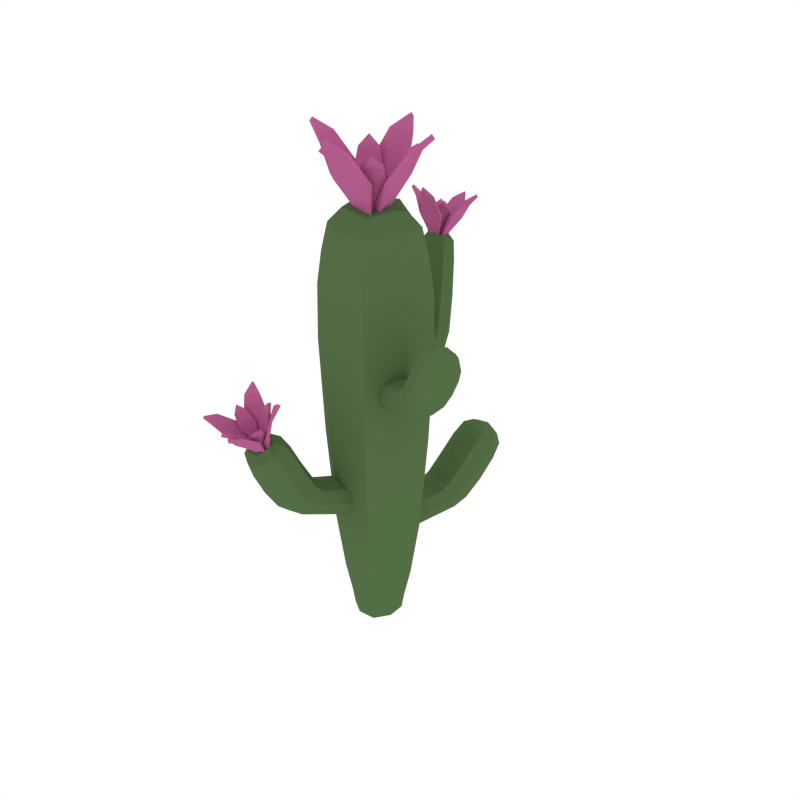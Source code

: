 # Source: CactusFlowers_2.blend  (saved by Blender 2.79.0; exported with 4.5.12 LTS)
import bpy
from mathutils import Matrix  # noqa: F401  (used for matrix-valued properties, if any)

bpy.ops.wm.read_factory_settings(use_empty=True)
scene = bpy.context.scene
scene.name = 'Scene'

# ---- collections
col_collection_1 = bpy.data.collections.new('Collection 1'); scene.collection.children.link(col_collection_1)

# ---- materials (node trees are filled in below, after node groups)
mat_green = bpy.data.materials.new('Green')
mat_green.alpha_threshold = 0.0
mat_green.diffuse_color = (0.08744, 0.1523, 0.05986, 1.0)
mat_green.roughness = 0.5
mat_pink = bpy.data.materials.new('Pink')
mat_pink.alpha_threshold = 0.0
mat_pink.diffuse_color = (0.4672, 0.1131, 0.277, 1.0)
mat_pink.roughness = 0.5

# ---- material node trees

# ---- world
world_world = bpy.data.worlds.new('World'); scene.world = world_world
world_world.color = (1.0, 1.0, 1.0)
world_world.use_sun_shadow = False
world_world.sun_shadow_jitter_overblur = 0.0
world_world.cycles.sampling_method = 'NONE'
world_world.cycles.sample_map_resolution = 256

# ---- meshes
me_cube_015 = bpy.data.meshes.new('Cube.015')
me_cube_015.from_pydata([(-0.1181, 0.03403, 0.1875), (0.03403, 0.1181, 0.1875), (0.1181, -0.03403, 0.1875), (-0.03403, -0.1181, 0.1875), (0.0, 0.0, -0.01073), (0.05394, 0.1872, 1.367), (0.1485, -0.04277, 1.594), (0.1872, -0.05394, 1.367), (-0.1872, 0.05394, 1.367), (-0.05394, -0.1872, 1.367), (0.0, 0.0, 1.687), (-0.1485, 0.04277, 1.594), (-0.04277, -0.1485, 1.594), (0.04277, 0.1485, 1.594), (-0.02471, -0.08579, 0.01151), (0.08579, -0.02471, 0.01151), (0.02471, 0.08579, 0.01151), (-0.08579, 0.02471, 0.01151), (0.4287, -0.1765, 1.124), (0.4078, -0.2379, 1.274), (0.3438, -0.2231, 1.161), (0.3946, -0.08585, 1.161), (0.3098, -0.1324, 1.197), (0.4486, -0.1839, 1.307), (0.4529, -0.1163, 1.274), (0.3777, -0.1576, 1.306), (0.483, -0.1966, 1.241), (0.2403, -0.1067, 1.111), (0.3162, -0.06021, 1.072), (0.2676, -0.1914, 1.072), (0.3435, -0.1449, 1.033), (0.2053, -0.09373, 0.987), (0.1503, -0.1453, 1.04), (0.1972, -0.01878, 1.04), (0.1422, -0.07037, 1.093), (-0.1431, -0.441, 0.6869), (-0.2125, -0.4124, 0.8589), (-0.2032, -0.3453, 0.7245), (-0.04133, -0.3919, 0.7245), (-0.1014, -0.2962, 0.762), (-0.1464, -0.4522, 0.899), (-0.06913, -0.4537, 0.8589), (-0.1223, -0.3688, 0.8922), (-0.1593, -0.4972, 0.8256), (-0.07949, -0.2201, 0.6583), (-0.02036, -0.3057, 0.6169), (-0.1751, -0.2612, 0.6169), (-0.116, -0.3468, 0.5755), (-0.07002, -0.1872, 0.5129), (-0.1329, -0.125, 0.5717), (0.01633, -0.168, 0.5717), (-0.04658, -0.1059, 0.6305), (0.1167, 0.4611, 0.4534), (0.2015, 0.4713, 0.6317), (0.1831, 0.3711, 0.5103), (0.01269, 0.4202, 0.5103), (0.07906, 0.3302, 0.5671), (0.1343, 0.5221, 0.6679), (0.05047, 0.5148, 0.6317), (0.1093, 0.4351, 0.682), (0.1427, 0.551, 0.5813), (0.04963, 0.2281, 0.4801), (-0.01593, 0.3068, 0.4217), (0.147, 0.2598, 0.4217), (0.08144, 0.3385, 0.3632), (0.03013, 0.1604, 0.3395), (0.1007, 0.1099, 0.41), (-0.05648, 0.1551, 0.41), (0.01404, 0.1046, 0.4806), (-0.05065, -0.1758, 0.7869), (-0.1758, 0.05065, 0.7869), (0.1758, -0.05065, 0.7869), (0.05065, 0.1758, 0.7869), (-0.0678, 0.4721, 1.183), (-0.02555, 0.4735, 1.399), (0.01138, 0.4215, 1.206), (-0.1243, 0.3977, 1.208), (-0.04514, 0.3471, 1.232), (-0.08595, 0.4691, 1.437), (-0.1449, 0.4478, 1.403), (-0.0723, 0.4026, 1.415), (-0.09818, 0.5186, 1.387), (-0.0171, 0.2814, 1.078), (-0.08924, 0.3241, 1.041), (0.04147, 0.3414, 1.041), (-0.03067, 0.3841, 1.004), (-0.0125, 0.2465, 0.9608), (0.05468, 0.2234, 1.011), (-0.07138, 0.2068, 1.011), (-0.004201, 0.1837, 1.061), (-0.06434, 0.01854, -0.005168), (-0.1141, -0.06308, 0.1875), (-0.1487, 0.04285, 0.4142), (-0.04581, 0.08288, 0.01151), (0.01854, 0.06434, -0.005168), (0.04285, 0.1487, 0.4142), (0.08288, 0.04581, 0.01151), (0.06434, -0.01854, -0.005168), (0.1487, -0.04285, 0.4142), (0.04581, -0.08288, 0.01151), (-0.01854, -0.06434, -0.005168), (-0.04285, -0.1487, 0.4142), (-0.1706, 0.04914, 1.491), (0.04914, 0.1706, 1.491), (0.1706, -0.04914, 1.491), (-0.04914, -0.1706, 1.491), (-0.09997, 0.1809, 1.367), (0.1699, 0.09388, 0.7869), (0.09388, -0.1699, 0.7869), (-0.1809, -0.09997, 1.367), (-0.09894, 0.0285, 1.664), (0.0285, 0.09894, 1.664), (0.09894, -0.0285, 1.664), (-0.0285, -0.09894, 1.664), (0.1434, 0.07927, 1.594), (0.07927, -0.1434, 1.594), (-0.1434, -0.07927, 1.594), (-0.07927, 0.1434, 1.594), (-0.08288, -0.04581, 0.01151), (-0.06308, 0.1141, 0.1875), (0.1141, 0.06308, 0.1875), (0.06308, -0.1141, 0.1875), (-0.02704, -0.09388, 0.06662), (0.09388, -0.02704, 0.06662), (0.02704, 0.09388, 0.06662), (-0.09388, 0.02704, 0.06662), (0.113, 0.01055, 1.018), (0.1075, -0.05749, 0.9547), (0.06732, -0.1127, 1.018), (0.07282, -0.04464, 1.081), (0.4311, -0.1002, 1.229), (0.4647, -0.1899, 1.192), (0.3808, -0.2359, 1.229), (0.3472, -0.1463, 1.265), (0.4329, -0.1195, 1.133), (0.1798, -0.1383, 1.0), (0.1325, -0.1207, 1.08), (0.3437, -0.08648, 1.188), (0.459, -0.1417, 1.299), (0.4791, -0.1952, 1.277), (0.429, -0.2227, 1.299), (0.4089, -0.1692, 1.321), (0.4529, -0.2374, 1.249), (0.3739, -0.2081, 1.298), (0.4077, -0.1169, 1.298), (0.4867, -0.1462, 1.249), (0.3488, -0.09094, 1.042), (0.3947, -0.2225, 1.133), (0.3056, -0.1894, 1.188), (0.2714, -0.06227, 1.101), (0.272, -0.1184, 1.135), (0.3532, -0.07266, 1.099), (0.3037, -0.2061, 1.099), (0.3849, -0.1603, 1.062), (0.3123, -0.1894, 1.042), (0.235, -0.1607, 1.101), (0.215, -0.04336, 1.0), (0.1677, -0.02583, 1.08), (0.2888, -0.1247, 1.015), (0.2211, -0.1732, 1.059), (0.2691, -0.0438, 1.059), (0.2015, -0.09231, 1.104), (0.04231, -0.07051, 0.5397), (-0.03746, -0.07419, 0.4685), (-0.103, -0.02864, 0.5397), (-0.02327, -0.02496, 0.6108), (-0.05341, -0.4304, 0.8052), (-0.1541, -0.4789, 0.7681), (-0.2134, -0.3843, 0.8052), (-0.1128, -0.3357, 0.8424), (-0.07722, -0.4404, 0.6963), (-0.1231, -0.1609, 0.5276), (-0.1055, -0.0999, 0.6158), (-0.04592, -0.3318, 0.7526), (-0.0972, -0.4612, 0.889), (-0.1573, -0.4902, 0.8668), (-0.1928, -0.4337, 0.889), (-0.1327, -0.4047, 0.9112), (-0.2085, -0.4657, 0.8339), (-0.1807, -0.3694, 0.8839), (-0.07319, -0.4004, 0.8839), (-0.1009, -0.4966, 0.8339), (-0.0534, -0.3477, 0.5859), (-0.1986, -0.4054, 0.6963), (-0.1673, -0.2968, 0.7526), (-0.02602, -0.2527, 0.648), (-0.08977, -0.2558, 0.6883), (-0.03096, -0.3474, 0.6504), (-0.1883, -0.3021, 0.6504), (-0.1295, -0.3937, 0.6125), (-0.1695, -0.3142, 0.5859), (-0.1421, -0.2192, 0.648), (-0.01112, -0.1932, 0.5276), (0.006462, -0.1321, 0.6158), (-0.09779, -0.2836, 0.5507), (-0.1584, -0.2073, 0.599), (-0.005834, -0.2512, 0.599), (-0.06646, -0.1749, 0.6473), (-0.0852, 0.04774, 0.4017), (-0.00621, 0.03427, 0.3226), (0.06783, 0.003649, 0.4017), (-0.01115, 0.01711, 0.4809), (0.03053, 0.4784, 0.5832), (0.1334, 0.5188, 0.527), (0.199, 0.4299, 0.5832), (0.09613, 0.3895, 0.6394), (0.04813, 0.4631, 0.4676), (0.08704, 0.1365, 0.3571), (0.07498, 0.09458, 0.4629), (0.01986, 0.365, 0.5529), (0.08194, 0.5294, 0.6589), (0.1434, 0.5535, 0.6253), (0.1825, 0.5004, 0.6589), (0.1211, 0.4762, 0.6924), (0.1951, 0.5202, 0.5939), (0.1701, 0.4333, 0.6694), (0.05682, 0.4659, 0.6694), (0.08187, 0.5528, 0.5939), (0.01637, 0.3423, 0.3779), (0.1759, 0.4263, 0.4676), (0.1477, 0.3282, 0.5529), (-0.007497, 0.2595, 0.4655), (0.06218, 0.2717, 0.5018), (-0.002858, 0.3573, 0.4455), (0.1628, 0.3095, 0.4455), (0.09776, 0.3952, 0.3893), (0.1386, 0.3071, 0.3779), (0.1147, 0.2243, 0.4655), (-0.03081, 0.1704, 0.3571), (-0.04287, 0.1285, 0.4629), (0.06112, 0.268, 0.3538), (0.1286, 0.2005, 0.4171), (-0.03199, 0.2467, 0.4171), (0.03554, 0.1792, 0.4803), (-0.09388, 0.1699, 0.7869), (0.1809, 0.09997, 1.367), (0.09997, -0.1809, 1.367), (-0.1699, -0.09388, 0.7869), (-0.05512, -0.1913, 1.155), (-0.1913, 0.05512, 1.155), (0.1913, -0.05512, 1.155), (0.05512, 0.1913, 1.155), (-0.05873, 0.1237, 0.9898), (0.0003718, 0.1491, 0.9304), (0.06404, 0.1399, 0.9898), (0.004933, 0.1145, 1.049), (-0.1444, 0.4299, 1.336), (-0.09131, 0.5076, 1.317), (-0.01097, 0.4573, 1.333), (-0.06407, 0.3796, 1.353), (-0.1159, 0.4475, 1.19), (0.03581, 0.2449, 0.9734), (0.04203, 0.1978, 1.049), (-0.09887, 0.3538, 1.227), (-0.1256, 0.4584, 1.429), (-0.0944, 0.5057, 1.418), (-0.046, 0.4756, 1.426), (-0.07715, 0.4283, 1.437), (-0.05018, 0.5138, 1.389), (-0.03077, 0.4267, 1.41), (-0.1203, 0.4075, 1.413), (-0.1397, 0.4945, 1.392), (-0.07799, 0.3648, 1.013), (-0.01408, 0.4653, 1.188), (0.002915, 0.3716, 1.225), (-0.06781, 0.2877, 1.069), (-0.02599, 0.3121, 1.119), (-0.1006, 0.3597, 1.087), (0.03202, 0.3786, 1.087), (-0.04261, 0.4262, 1.055), (0.02004, 0.3778, 1.013), (0.03022, 0.3007, 1.069), (-0.05873, 0.2324, 0.9734), (-0.05251, 0.1853, 1.049), (-0.02348, 0.3297, 0.9868), (0.0467, 0.2947, 1.029), (-0.08217, 0.2777, 1.029), (-0.01199, 0.2427, 1.071), (-0.06139, -0.03393, -0.0008446), (-0.1437, -0.07941, 0.4142), (-0.03393, 0.06139, -0.0008446), (-0.07941, 0.1437, 0.4142), (0.03393, -0.06139, -0.0008446), (0.07941, -0.1437, 0.4142), (0.06139, 0.03393, -0.0008446), (0.1437, 0.07941, 0.4142), (-0.1648, -0.09108, 1.491), (-0.09108, 0.1648, 1.491), (0.1648, 0.09108, 1.491), (0.09108, -0.1648, 1.491), (-0.09914, -0.05479, 1.646), (-0.05479, 0.09914, 1.646), (0.09914, 0.05479, 1.646), (0.05479, -0.09914, 1.646), (-0.09069, -0.05012, 0.06662), (-0.05012, 0.09069, 0.06662), (0.09069, 0.05012, 0.06662), (0.05012, -0.09069, 0.06662), (0.09428, -3.181e-05, 1.065), (0.1203, -0.009667, 0.9704), (0.06003, -0.09246, 1.065), (0.08603, -0.1021, 0.9704), (0.3807, -0.1009, 1.256), (0.4689, -0.1335, 1.201), (0.4312, -0.2353, 1.201), (0.343, -0.2026, 1.256), (0.4248, -0.1392, 1.309), (0.4794, -0.1595, 1.276), (0.4561, -0.2225, 1.276), (0.4015, -0.2023, 1.309), (0.3893, -0.105, 1.071), (0.3523, -0.2051, 1.071), (0.2676, -0.1737, 1.126), (0.3046, -0.07364, 1.126), (0.2599, -0.1691, 1.026), (0.1944, -0.1449, 1.093), (0.2958, -0.0721, 1.026), (0.2304, -0.04784, 1.093), (0.02946, -0.04681, 0.593), (0.01882, -0.08374, 0.4863), (-0.07956, -0.01541, 0.593), (-0.09019, -0.05233, 0.4863), (-0.05795, -0.3709, 0.8331), (-0.08889, -0.4783, 0.7774), (-0.2089, -0.4437, 0.7774), (-0.178, -0.3363, 0.8331), (-0.09715, -0.4211, 0.8985), (-0.1163, -0.4877, 0.8639), (-0.1907, -0.4663, 0.8639), (-0.1715, -0.3997, 0.8985), (-0.06552, -0.3934, 0.622), (-0.1835, -0.3594, 0.622), (-0.1537, -0.256, 0.6788), (-0.03573, -0.29, 0.6788), (-0.1511, -0.2535, 0.5628), (-0.1276, -0.172, 0.6352), (-0.03666, -0.2865, 0.5628), (-0.01316, -0.2049, 0.6352), (-0.06792, 0.03579, 0.4611), (-0.06421, 0.04866, 0.3424), (0.04685, 0.002724, 0.4611), (0.05056, 0.0156, 0.3424), (0.03761, 0.4239, 0.6254), (0.06556, 0.5209, 0.5411), (0.1919, 0.4845, 0.5411), (0.164, 0.3875, 0.6254), (0.08283, 0.4904, 0.6779), (0.1001, 0.5505, 0.6257), (0.1784, 0.528, 0.6257), (0.1611, 0.4679, 0.6779), (0.03119, 0.3976, 0.4033), (0.1554, 0.3618, 0.4033), (0.1287, 0.2692, 0.4877), (0.004505, 0.305, 0.4877), (0.1182, 0.2395, 0.3696), (0.09897, 0.1729, 0.4645), (-0.002313, 0.2743, 0.3696), (-0.0215, 0.2076, 0.4645), (-0.1022, 0.1848, 1.155), (0.1848, 0.1022, 1.155), (0.1022, -0.1848, 1.155), (-0.1848, -0.1022, 1.155), (-0.04167, 0.1128, 1.034), (-0.0451, 0.1387, 0.9452), (0.0504, 0.1249, 1.034), (0.04698, 0.1508, 0.9452), (-0.1175, 0.3854, 1.349), (-0.1379, 0.4813, 1.323), (-0.03786, 0.5018, 1.32), (-0.01743, 0.4059, 1.347), (-0.1099, 0.4286, 1.429), (-0.1233, 0.4888, 1.414), (-0.0614, 0.5021, 1.412), (-0.04799, 0.4419, 1.427), (-0.09027, 0.4048, 1.063), (0.00921, 0.4191, 1.063), (0.02167, 0.3334, 1.111), (-0.07781, 0.3192, 1.111), (0.02629, 0.3252, 0.9974), (0.0349, 0.26, 1.061), (-0.07037, 0.3124, 0.9974), (-0.06175, 0.2472, 1.061), (-0.1044, -0.4352, 1.016), (-0.1462, -0.4241, 1.018), (-0.1001, -0.4476, 0.9627), (-0.1607, -0.4306, 0.9635), (-0.1212, -0.4188, 1.044), (-0.1031, -0.4284, 1.005), (-0.1449, -0.4173, 1.007), (-0.0967, -0.4355, 0.9644), (-0.1572, -0.4184, 0.9651), (-0.1147, -0.4353, 0.9168), (-0.1433, -0.4261, 0.9184), (-0.1184, -0.4074, 1.038), (-0.1429, -0.4239, 0.9133), (-0.1143, -0.4331, 0.9118), (-0.2287, -0.4798, 0.9861), (-0.2075, -0.4461, 1.003), (-0.2025, -0.4844, 0.9381), (-0.1716, -0.4345, 0.9609), (-0.1521, -0.4417, 0.9175), (-0.2383, -0.4608, 1.015), (-0.2294, -0.4737, 0.975), (-0.2082, -0.44, 0.9921), (-0.2128, -0.4772, 0.9364), (-0.182, -0.4273, 0.9591), (-0.1814, -0.4592, 0.9008), (-0.1679, -0.4349, 0.9125), (-0.245, -0.4529, 1.008), (-0.1675, -0.4327, 0.9074), (-0.1809, -0.457, 0.8957), (-0.1508, -0.435, 0.9021), (-0.07402, -0.502, 0.9896), (-0.09529, -0.5363, 0.9736), (-0.09336, -0.4624, 0.9569), (-0.1241, -0.5113, 0.9316), (-0.1265, -0.4511, 0.9156), (-0.06758, -0.5369, 0.9968), (-0.07142, -0.4981, 0.9778), (-0.09268, -0.5324, 0.9618), (-0.08248, -0.4668, 0.952), (-0.1131, -0.5156, 0.9267), (-0.1074, -0.4513, 0.9105), (-0.1209, -0.4756, 0.8988), (-0.05942, -0.5374, 0.9871), (-0.1204, -0.4734, 0.8937), (-0.107, -0.4491, 0.9054), (-0.1252, -0.4444, 0.9002), (-0.1983, -0.5467, 0.9597), (-0.1566, -0.5583, 0.9589), (-0.1958, -0.4992, 0.9323), (-0.135, -0.5152, 0.929), (-0.1632, -0.4642, 0.9067), (-0.1376, -0.4736, 0.9049), (-0.1846, -0.5789, 0.9687), (-0.1977, -0.5435, 0.9474), (-0.1559, -0.5551, 0.9466), (-0.1986, -0.5085, 0.924), (-0.1379, -0.5245, 0.9207), (-0.1741, -0.4753, 0.8945), (-0.1454, -0.4844, 0.8929), (-0.186, -0.5828, 0.9567), (-0.1447, -0.457, 0.9096), (-0.145, -0.4822, 0.8878), (-0.1737, -0.473, 0.8894), (-0.1619, -0.4576, 0.8914), (-0.1363, -0.4669, 0.8895), (-0.1436, -0.451, 0.8958), (-0.04254, -0.4806, 1.034), (-0.0803, -0.4327, 1.052), (-0.06652, -0.489, 0.9572), (-0.1212, -0.4181, 0.9811), (-0.03835, -0.4522, 1.079), (-0.0435, -0.4763, 1.02), (-0.08126, -0.4285, 1.039), (-0.0563, -0.4823, 0.9601), (-0.1107, -0.4115, 0.9839), (-0.09306, -0.458, 0.8998), (-0.1175, -0.4234, 0.9127), (-0.0318, -0.4448, 1.072), (-0.1168, -0.4202, 0.9053), (-0.09242, -0.4548, 0.8923), (-0.2333, -0.4245, 1.042), (-0.1744, -0.4051, 1.056), (-0.2238, -0.4427, 0.964), (-0.1378, -0.4132, 0.9818), (-0.1366, -0.4298, 0.9131), (-0.218, -0.3993, 1.086), (-0.2313, -0.4211, 1.028), (-0.1723, -0.4017, 1.043), (-0.2285, -0.4316, 0.9674), (-0.1428, -0.4021, 0.9853), (-0.1893, -0.4297, 0.9039), (-0.1492, -0.4141, 0.9141), (-0.2199, -0.3894, 1.08), (-0.1485, -0.4109, 0.9066), (-0.1887, -0.4264, 0.8965), (-0.1347, -0.42, 0.8905), (-0.07398, -0.5808, 0.9877), (-0.1331, -0.6009, 0.9749), (-0.07347, -0.5111, 0.947), (-0.1591, -0.539, 0.9255), (-0.1159, -0.462, 0.9009), (-0.09389, -0.6292, 0.997), (-0.07387, -0.5731, 0.9757), (-0.133, -0.5932, 0.963), (-0.06859, -0.5215, 0.942), (-0.154, -0.5494, 0.9204), (-0.09817, -0.4743, 0.8923), (-0.1383, -0.4899, 0.8821), (-0.09048, -0.6318, 0.9861), (-0.1377, -0.4866, 0.8747), (-0.09754, -0.4711, 0.8848), (-0.114, -0.4522, 0.8783), (-0.2648, -0.5247, 0.9958), (-0.2272, -0.5732, 0.9789), (-0.2307, -0.4648, 0.9538), (-0.1758, -0.5341, 0.9262), (-0.1723, -0.4454, 0.9033), (-0.1516, -0.4776, 0.8911), (-0.2735, -0.5763, 1.005), (-0.2616, -0.5178, 0.9838), (-0.224, -0.5664, 0.9669), (-0.2408, -0.4708, 0.9494), (-0.1861, -0.54, 0.9218), (-0.1944, -0.446, 0.8964), (-0.17, -0.4806, 0.8835), (-0.2786, -0.5764, 0.9941), (-0.1439, -0.4528, 0.8999), (-0.1694, -0.4773, 0.876), (-0.1938, -0.4427, 0.889), (-0.1703, -0.4356, 0.8807), (-0.1497, -0.4678, 0.8685), (-0.1422, -0.4439, 0.8795), (-0.02762, 0.5337, 1.516), (-0.06067, 0.5603, 1.507), (-0.03868, 0.4926, 1.482), (-0.08659, 0.5307, 1.467), (-0.0312, 0.5681, 1.527), (-0.02584, 0.5318, 1.504), (-0.05889, 0.5584, 1.495), (-0.03061, 0.5006, 1.476), (-0.07837, 0.5387, 1.461), (-0.05578, 0.4812, 1.436), (-0.07773, 0.5007, 1.429), (-0.02525, 0.572, 1.516), (-0.07745, 0.4991, 1.424), (-0.0555, 0.4797, 1.431), (-0.1627, 0.5379, 1.508), (-0.1273, 0.5624, 1.503), (-0.15, 0.496, 1.475), (-0.0984, 0.531, 1.466), (-0.09188, 0.4929, 1.437), (-0.1584, 0.572, 1.519), (-0.1631, 0.536, 1.495), (-0.1276, 0.5605, 1.491), (-0.1568, 0.5045, 1.468), (-0.1054, 0.5395, 1.459), (-0.1282, 0.4834, 1.432), (-0.1045, 0.5015, 1.428), (-0.1628, 0.5762, 1.508), (-0.1042, 0.4999, 1.422), (-0.1279, 0.4819, 1.426), (-0.09102, 0.4882, 1.421), (-0.03126, 0.4588, 1.538), (-0.06677, 0.4346, 1.543), (-0.03948, 0.4761, 1.486), (-0.09098, 0.4403, 1.492), (-0.0728, 0.4744, 1.444), (-0.03762, 0.4357, 1.565), (-0.02963, 0.4536, 1.526), (-0.06514, 0.4295, 1.532), (-0.03231, 0.4656, 1.486), (-0.08365, 0.4298, 1.492), (-0.05665, 0.4632, 1.441), (-0.08042, 0.4452, 1.445), (-0.03231, 0.4263, 1.558), (-0.08014, 0.4436, 1.44), (-0.05637, 0.4617, 1.436), (-0.07194, 0.4697, 1.427), (-0.1664, 0.4629, 1.529), (-0.1334, 0.4366, 1.539), (-0.1508, 0.4795, 1.479), (-0.1028, 0.4406, 1.492), (-0.1127, 0.4756, 1.441), (-0.09361, 0.4571, 1.447), (-0.1648, 0.4396, 1.557), (-0.1669, 0.4578, 1.518), (-0.1339, 0.4316, 1.528), (-0.1585, 0.4694, 1.478), (-0.1106, 0.4306, 1.49), (-0.1291, 0.4654, 1.437), (-0.1071, 0.446, 1.444), (-0.1698, 0.4306, 1.55), (-0.09266, 0.4745, 1.441), (-0.1069, 0.4444, 1.438), (-0.1288, 0.4639, 1.432), (-0.1118, 0.4709, 1.425), (-0.09276, 0.4524, 1.431), (-0.09189, 0.4703, 1.426), (0.01386, 0.4858, 1.563), (0.001926, 0.546, 1.546), (-0.02554, 0.4463, 1.505), (-0.04272, 0.5328, 1.477), (0.03716, 0.5296, 1.582), (0.0121, 0.4815, 1.55), (0.0001582, 0.5417, 1.532), (-0.0132, 0.4482, 1.504), (-0.03021, 0.5346, 1.476), (-0.04833, 0.4463, 1.438), (-0.05445, 0.4883, 1.426), (0.04475, 0.5284, 1.573), (-0.05403, 0.4861, 1.418), (-0.04792, 0.4441, 1.43), (-0.1348, 0.6107, 1.519), (-0.07137, 0.6076, 1.524), (-0.1481, 0.5491, 1.468), (-0.05572, 0.5437, 1.473), (-0.07409, 0.4922, 1.428), (-0.1028, 0.6471, 1.541), (-0.1342, 0.6044, 1.506), (-0.07079, 0.6013, 1.511), (-0.1474, 0.5609, 1.464), (-0.05521, 0.5556, 1.469), (-0.1233, 0.5093, 1.416), (-0.07915, 0.5091, 1.418), (-0.1018, 0.6515, 1.53), (-0.07873, 0.5068, 1.41), (-0.1229, 0.507, 1.408), (-0.07283, 0.4853, 1.404), (-0.0622, 0.4024, 1.583), (-0.1257, 0.406, 1.58), (-0.04234, 0.4278, 1.509), (-0.1345, 0.4321, 1.501), (-0.07029, 0.4538, 1.439), (-0.09717, 0.3822, 1.618), (-0.06137, 0.4009, 1.569), (-0.1249, 0.4045, 1.566), (-0.04294, 0.4156, 1.512), (-0.1349, 0.4197, 1.504), (-0.0607, 0.4327, 1.441), (-0.1049, 0.433, 1.439), (-0.09719, 0.3727, 1.611), (-0.1045, 0.4307, 1.431), (-0.06028, 0.4305, 1.434), (-0.06904, 0.4469, 1.416), (-0.2109, 0.5272, 1.539), (-0.199, 0.4675, 1.558), (-0.1649, 0.5307, 1.473), (-0.1475, 0.443, 1.497), (-0.1142, 0.4907, 1.426), (-0.1104, 0.4523, 1.438), (-0.2371, 0.4997, 1.576), (-0.2077, 0.5237, 1.526), (-0.1958, 0.4641, 1.545), (-0.1771, 0.5283, 1.472), (-0.1599, 0.4407, 1.496), (-0.1357, 0.4957, 1.419), (-0.1296, 0.4537, 1.432), (-0.2438, 0.4958, 1.567), (-0.09212, 0.4716, 1.431), (-0.1292, 0.4515, 1.424), (-0.1353, 0.4935, 1.411), (-0.1129, 0.4838, 1.403), (-0.1091, 0.4454, 1.414), (-0.09099, 0.4654, 1.409), (0.1091, 0.05374, 1.831), (0.05201, 0.09772, 1.832), (0.08928, 0.003196, 1.757), (0.006341, 0.06713, 1.755), (0.1025, 0.1034, 1.864), (0.1108, 0.05653, 1.81), (0.05378, 0.1005, 1.811), (0.1017, 0.01924, 1.751), (0.01899, 0.08317, 1.749), (0.05686, 0.004427, 1.681), (0.01876, 0.0369, 1.681), (0.1111, 0.1149, 1.848), (0.01876, 0.0369, 1.672), (0.05686, 0.004427, 1.672), (-0.1161, 0.05374, 1.831), (-0.059, 0.09772, 1.832), (-0.09627, 0.003196, 1.757), (-0.01333, 0.06713, 1.755), (-0.003497, 0.01983, 1.691), (-0.1095, 0.1034, 1.864), (-0.1178, 0.05653, 1.81), (-0.06077, 0.1005, 1.811), (-0.1087, 0.01924, 1.751), (-0.02598, 0.08317, 1.749), (-0.06385, 0.004427, 1.681), (-0.02576, 0.0369, 1.681), (-0.1181, 0.1149, 1.848), (-0.02576, 0.0369, 1.672), (-0.06385, 0.004427, 1.672), (-0.003497, 0.01983, 1.663), (0.1091, -0.07601, 1.831), (0.05201, -0.12, 1.832), (0.08928, -0.02546, 1.757), (0.006341, -0.08939, 1.755), (0.02974, -0.01113, 1.691), (0.1025, -0.1257, 1.864), (0.1108, -0.07879, 1.81), (0.05378, -0.1228, 1.811), (0.1017, -0.0415, 1.751), (0.01899, -0.1054, 1.749), (0.05686, -0.02669, 1.681), (0.01876, -0.05916, 1.681), (0.1111, -0.1372, 1.848), (0.01876, -0.05916, 1.672), (0.05686, -0.02669, 1.672), (0.02974, -0.01113, 1.663), (-0.1161, -0.07601, 1.831), (-0.059, -0.12, 1.832), (-0.09627, -0.02546, 1.757), (-0.01333, -0.08939, 1.755), (-0.03673, -0.01113, 1.691), (-0.003497, -0.0421, 1.691), (-0.1095, -0.1257, 1.864), (-0.1178, -0.0788, 1.81), (-0.06077, -0.1228, 1.811), (-0.1087, -0.0415, 1.751), (-0.02598, -0.1054, 1.749), (-0.06385, -0.02669, 1.681), (-0.02576, -0.05916, 1.681), (-0.1181, -0.1372, 1.848), (-0.003497, -0.01113, 1.688), (-0.02576, -0.05916, 1.672), (-0.06385, -0.02669, 1.672), (-0.03673, -0.01113, 1.663), (-0.003497, -0.0421, 1.663), (-0.003497, -0.01113, 1.663), (0.1851, -0.0409, 1.88), (0.1605, 0.06207, 1.881), (0.1158, -0.08042, 1.772), (0.08002, 0.06926, 1.768), (0.2235, 0.022, 1.928), (0.181, -0.0418, 1.856), (0.1564, 0.06117, 1.858), (0.1361, -0.07596, 1.77), (0.1006, 0.07348, 1.767), (0.07118, -0.05152, 1.667), (0.05761, 0.02078, 1.667), (0.2352, 0.02477, 1.913), (0.05761, 0.02078, 1.654), (0.07118, -0.05152, 1.654), (-0.07228, 0.167, 1.88), (0.03357, 0.1646, 1.881), (-0.09633, 0.09092, 1.772), (0.05752, 0.08743, 1.768), (0.0251, 0.02427, 1.675), (-0.01886, 0.2177, 1.928), (-0.0723, 0.1628, 1.856), (0.03355, 0.1604, 1.858), (-0.09624, 0.1117, 1.77), (0.05732, 0.1084, 1.767), (-0.05869, 0.05338, 1.667), (0.01485, 0.05532, 1.667), (-0.01862, 0.2298, 1.913), (0.01485, 0.05532, 1.654), (-0.05869, 0.05338, 1.654), (0.0251, 0.02427, 1.634), (0.06529, -0.1892, 1.88), (-0.04056, -0.1868, 1.881), (0.08934, -0.1132, 1.772), (-0.06452, -0.1097, 1.768), (0.0345, -0.04182, 1.675), (0.01187, -0.24, 1.928), (0.0653, -0.1851, 1.856), (-0.04054, -0.1827, 1.858), (0.08925, -0.134, 1.77), (-0.06431, -0.1307, 1.767), (0.0517, -0.07564, 1.667), (-0.02184, -0.07759, 1.667), (0.01162, -0.252, 1.913), (-0.02184, -0.07759, 1.654), (0.0517, -0.07564, 1.654), (0.0345, -0.04182, 1.634), (-0.1921, 0.01864, 1.88), (-0.1675, -0.08433, 1.881), (-0.1228, 0.05816, 1.772), (-0.08701, -0.09152, 1.768), (-0.0415, 0.01956, 1.675), (-0.03209, -0.04653, 1.675), (-0.2304, -0.04426, 1.928), (-0.188, 0.01953, 1.856), (-0.1634, -0.08344, 1.858), (-0.1431, 0.0537, 1.77), (-0.1076, -0.09574, 1.767), (-0.07818, 0.02926, 1.667), (-0.06461, -0.04305, 1.667), (-0.2422, -0.04704, 1.913), (-0.003497, -0.01113, 1.671), (-0.06461, -0.04305, 1.654), (-0.07818, 0.02926, 1.654), (-0.0415, 0.01956, 1.634), (-0.03209, -0.04653, 1.634), (-0.003497, -0.01113, 1.634)], [], [(0, 125, 294, 91), (0, 91, 279, 92), (0, 92, 281, 119), (0, 119, 295, 125), (1, 124, 295, 119), (1, 119, 281, 95), (1, 95, 285, 120), (1, 120, 296, 124), (2, 123, 296, 120), (2, 120, 285, 98), (2, 98, 283, 121), (2, 121, 297, 123), (3, 122, 297, 121), (3, 121, 283, 101), (3, 101, 279, 91), (3, 91, 294, 122), (4, 90, 280, 94), (4, 94, 284, 97), (4, 97, 282, 100), (4, 100, 278, 90), (5, 235, 359, 241), (5, 241, 358, 106), (5, 106, 287, 103), (5, 103, 288, 235), (6, 115, 289, 104), (6, 104, 288, 114), (6, 114, 292, 112), (6, 112, 293, 115), (7, 236, 360, 240), (7, 240, 359, 235), (7, 235, 288, 104), (7, 104, 289, 236), (8, 106, 358, 239), (8, 239, 361, 109), (8, 109, 286, 102), (8, 102, 287, 106), (9, 109, 361, 238), (9, 238, 360, 236), (9, 236, 289, 105), (9, 105, 286, 109), (10, 112, 292, 111), (10, 111, 291, 110), (10, 110, 290, 113), (10, 113, 293, 112), (11, 117, 287, 102), (11, 102, 286, 116), (11, 116, 290, 110), (11, 110, 291, 117), (12, 116, 286, 105), (12, 105, 289, 115), (12, 115, 293, 113), (12, 113, 290, 116), (13, 114, 288, 103), (13, 103, 287, 117), (13, 117, 291, 111), (13, 111, 292, 114), (14, 100, 282, 99), (14, 99, 297, 122), (14, 122, 294, 118), (14, 118, 278, 100), (15, 97, 284, 96), (15, 96, 296, 123), (15, 123, 297, 99), (15, 99, 282, 97), (16, 94, 280, 93), (16, 93, 295, 124), (16, 124, 296, 96), (16, 96, 284, 94), (17, 90, 278, 118), (17, 118, 294, 125), (17, 125, 295, 93), (17, 93, 280, 90), (18, 147, 311, 153), (18, 153, 310, 134), (18, 134, 303, 131), (18, 131, 304, 147), (19, 143, 305, 132), (19, 132, 304, 142), (19, 142, 308, 140), (19, 140, 309, 143), (20, 148, 312, 152), (20, 152, 311, 147), (20, 147, 304, 132), (20, 132, 305, 148), (21, 134, 310, 151), (21, 151, 313, 137), (21, 137, 302, 130), (21, 130, 303, 134), (22, 137, 313, 150), (22, 150, 312, 148), (22, 148, 305, 133), (22, 133, 302, 137), (23, 140, 308, 139), (23, 139, 307, 138), (23, 138, 306, 141), (23, 141, 309, 140), (24, 145, 303, 130), (24, 130, 302, 144), (24, 144, 306, 138), (24, 138, 307, 145), (25, 144, 302, 133), (25, 133, 305, 143), (25, 143, 309, 141), (25, 141, 306, 144), (26, 142, 304, 131), (26, 131, 303, 145), (26, 145, 307, 139), (26, 139, 308, 142), (27, 149, 317, 161), (27, 161, 315, 155), (27, 155, 312, 150), (27, 150, 313, 149), (28, 146, 316, 160), (28, 160, 317, 149), (28, 149, 313, 151), (28, 151, 310, 146), (29, 155, 315, 159), (29, 159, 314, 154), (29, 154, 311, 152), (29, 152, 312, 155), (30, 154, 314, 158), (30, 158, 316, 146), (30, 146, 310, 153), (30, 153, 311, 154), (31, 135, 301, 127), (31, 127, 299, 156), (31, 156, 316, 158), (31, 158, 314, 135), (32, 136, 300, 128), (32, 128, 301, 135), (32, 135, 314, 159), (32, 159, 315, 136), (33, 156, 299, 126), (33, 126, 298, 157), (33, 157, 317, 160), (33, 160, 316, 156), (34, 157, 298, 129), (34, 129, 300, 136), (34, 136, 315, 161), (34, 161, 317, 157), (35, 183, 331, 189), (35, 189, 330, 170), (35, 170, 323, 167), (35, 167, 324, 183), (36, 179, 325, 168), (36, 168, 324, 178), (36, 178, 328, 176), (36, 176, 329, 179), (37, 184, 332, 188), (37, 188, 331, 183), (37, 183, 324, 168), (37, 168, 325, 184), (38, 170, 330, 187), (38, 187, 333, 173), (38, 173, 322, 166), (38, 166, 323, 170), (39, 173, 333, 186), (39, 186, 332, 184), (39, 184, 325, 169), (39, 169, 322, 173), (40, 176, 328, 175), (40, 175, 327, 174), (40, 174, 326, 177), (40, 177, 329, 176), (41, 181, 323, 166), (41, 166, 322, 180), (41, 180, 326, 174), (41, 174, 327, 181), (42, 180, 322, 169), (42, 169, 325, 179), (42, 179, 329, 177), (42, 177, 326, 180), (43, 178, 324, 167), (43, 167, 323, 181), (43, 181, 327, 175), (43, 175, 328, 178), (44, 185, 337, 197), (44, 197, 335, 191), (44, 191, 332, 186), (44, 186, 333, 185), (45, 182, 336, 196), (45, 196, 337, 185), (45, 185, 333, 187), (45, 187, 330, 182), (46, 191, 335, 195), (46, 195, 334, 190), (46, 190, 331, 188), (46, 188, 332, 191), (47, 190, 334, 194), (47, 194, 336, 182), (47, 182, 330, 189), (47, 189, 331, 190), (48, 171, 321, 163), (48, 163, 319, 192), (48, 192, 336, 194), (48, 194, 334, 171), (49, 172, 320, 164), (49, 164, 321, 171), (49, 171, 334, 195), (49, 195, 335, 172), (50, 192, 319, 162), (50, 162, 318, 193), (50, 193, 337, 196), (50, 196, 336, 192), (51, 193, 318, 165), (51, 165, 320, 172), (51, 172, 335, 197), (51, 197, 337, 193), (52, 219, 351, 225), (52, 225, 350, 206), (52, 206, 343, 203), (52, 203, 344, 219), (53, 215, 345, 204), (53, 204, 344, 214), (53, 214, 348, 212), (53, 212, 349, 215), (54, 220, 352, 224), (54, 224, 351, 219), (54, 219, 344, 204), (54, 204, 345, 220), (55, 206, 350, 223), (55, 223, 353, 209), (55, 209, 342, 202), (55, 202, 343, 206), (56, 209, 353, 222), (56, 222, 352, 220), (56, 220, 345, 205), (56, 205, 342, 209), (57, 212, 348, 211), (57, 211, 347, 210), (57, 210, 346, 213), (57, 213, 349, 212), (58, 217, 343, 202), (58, 202, 342, 216), (58, 216, 346, 210), (58, 210, 347, 217), (59, 216, 342, 205), (59, 205, 345, 215), (59, 215, 349, 213), (59, 213, 346, 216), (60, 214, 344, 203), (60, 203, 343, 217), (60, 217, 347, 211), (60, 211, 348, 214), (61, 221, 357, 233), (61, 233, 355, 227), (61, 227, 352, 222), (61, 222, 353, 221), (62, 218, 356, 232), (62, 232, 357, 221), (62, 221, 353, 223), (62, 223, 350, 218), (63, 227, 355, 231), (63, 231, 354, 226), (63, 226, 351, 224), (63, 224, 352, 227), (64, 226, 354, 230), (64, 230, 356, 218), (64, 218, 350, 225), (64, 225, 351, 226), (65, 207, 341, 199), (65, 199, 339, 228), (65, 228, 356, 230), (65, 230, 354, 207), (66, 208, 340, 200), (66, 200, 341, 207), (66, 207, 354, 231), (66, 231, 355, 208), (67, 228, 339, 198), (67, 198, 338, 229), (67, 229, 357, 232), (67, 232, 356, 228), (68, 229, 338, 201), (68, 201, 340, 208), (68, 208, 355, 233), (68, 233, 357, 229), (69, 237, 279, 101), (69, 101, 283, 108), (69, 108, 360, 238), (69, 238, 361, 237), (70, 234, 281, 92), (70, 92, 279, 237), (70, 237, 361, 239), (70, 239, 358, 234), (71, 108, 283, 98), (71, 98, 285, 107), (71, 107, 359, 240), (71, 240, 360, 108), (72, 107, 285, 95), (72, 95, 281, 234), (72, 234, 358, 241), (72, 241, 359, 107), (73, 263, 375, 269), (73, 269, 374, 250), (73, 250, 367, 247), (73, 247, 368, 263), (74, 259, 369, 248), (74, 248, 368, 258), (74, 258, 372, 256), (74, 256, 373, 259), (75, 264, 376, 268), (75, 268, 375, 263), (75, 263, 368, 248), (75, 248, 369, 264), (76, 250, 374, 267), (76, 267, 377, 253), (76, 253, 366, 246), (76, 246, 367, 250), (77, 253, 377, 266), (77, 266, 376, 264), (77, 264, 369, 249), (77, 249, 366, 253), (78, 256, 372, 255), (78, 255, 371, 254), (78, 254, 370, 257), (78, 257, 373, 256), (79, 261, 367, 246), (79, 246, 366, 260), (79, 260, 370, 254), (79, 254, 371, 261), (80, 260, 366, 249), (80, 249, 369, 259), (80, 259, 373, 257), (80, 257, 370, 260), (81, 258, 368, 247), (81, 247, 367, 261), (81, 261, 371, 255), (81, 255, 372, 258), (82, 265, 381, 277), (82, 277, 379, 271), (82, 271, 376, 266), (82, 266, 377, 265), (83, 262, 380, 276), (83, 276, 381, 265), (83, 265, 377, 267), (83, 267, 374, 262), (84, 271, 379, 275), (84, 275, 378, 270), (84, 270, 375, 268), (84, 268, 376, 271), (85, 270, 378, 274), (85, 274, 380, 262), (85, 262, 374, 269), (85, 269, 375, 270), (86, 251, 365, 243), (86, 243, 363, 272), (86, 272, 380, 274), (86, 274, 378, 251), (87, 252, 364, 244), (87, 244, 365, 251), (87, 251, 378, 275), (87, 275, 379, 252), (88, 272, 363, 242), (88, 242, 362, 273), (88, 273, 381, 276), (88, 276, 380, 272), (89, 273, 362, 245), (89, 245, 364, 252), (89, 252, 379, 277), (89, 277, 381, 273), (382, 383, 385, 384), (384, 385, 400, 416), (383, 382, 386), (387, 389, 390, 388), (389, 391, 392, 390), (388, 393, 387), (382, 384, 389, 387), (385, 383, 388, 390), (416, 400, 442), (384, 416, 391, 389), (400, 385, 390, 392), (386, 382, 387, 393), (383, 386, 393, 388), (411, 394, 395, 427, 447), (392, 391, 395, 394), (391, 416, 427, 395), (400, 392, 394, 411), (396, 398, 399, 397), (398, 432, 400, 399), (397, 401, 396), (402, 403, 405, 404), (404, 405, 407, 406), (403, 402, 408), (396, 402, 404, 398), (399, 405, 403, 397), (432, 442, 400), (398, 404, 406, 432), (400, 407, 405, 399), (401, 408, 402, 396), (397, 403, 408, 401), (411, 447, 445, 410, 409), (407, 409, 410, 406), (406, 410, 445, 432), (400, 411, 409, 407), (412, 414, 415, 413), (414, 416, 433, 415), (413, 417, 412), (418, 419, 421, 420), (420, 421, 423, 422), (419, 418, 424), (412, 418, 420, 414), (415, 421, 419, 413), (416, 442, 433), (414, 420, 422, 416), (433, 423, 421, 415), (417, 424, 418, 412), (413, 419, 424, 417), (446, 447, 427, 426, 425), (423, 425, 426, 422), (422, 426, 427, 416), (433, 446, 425, 423), (428, 429, 431, 430), (430, 431, 433, 432), (429, 428, 434), (435, 437, 438, 436), (437, 439, 440, 438), (436, 441, 435), (428, 430, 437, 435), (431, 429, 436, 438), (432, 433, 442), (430, 432, 439, 437), (433, 431, 438, 440), (434, 428, 435, 441), (429, 434, 441, 436), (446, 443, 444, 445, 447), (440, 439, 444, 443), (439, 432, 445, 444), (433, 440, 443, 446), (448, 449, 451, 450), (450, 451, 466, 482), (449, 448, 452), (453, 455, 456, 454), (455, 457, 458, 456), (454, 459, 453), (448, 450, 455, 453), (451, 449, 454, 456), (482, 466, 508), (450, 482, 457, 455), (466, 451, 456, 458), (452, 448, 453, 459), (449, 452, 459, 454), (477, 460, 461, 493, 513), (458, 457, 461, 460), (457, 482, 493, 461), (466, 458, 460, 477), (462, 464, 465, 463), (464, 498, 466, 465), (463, 467, 462), (468, 469, 471, 470), (470, 471, 473, 472), (469, 468, 474), (462, 468, 470, 464), (465, 471, 469, 463), (498, 508, 466), (464, 470, 472, 498), (466, 473, 471, 465), (467, 474, 468, 462), (463, 469, 474, 467), (477, 513, 511, 476, 475), (473, 475, 476, 472), (472, 476, 511, 498), (466, 477, 475, 473), (478, 480, 481, 479), (480, 482, 499, 481), (479, 483, 478), (484, 485, 487, 486), (486, 487, 489, 488), (485, 484, 490), (478, 484, 486, 480), (481, 487, 485, 479), (482, 508, 499), (480, 486, 488, 482), (499, 489, 487, 481), (483, 490, 484, 478), (479, 485, 490, 483), (512, 513, 493, 492, 491), (489, 491, 492, 488), (488, 492, 493, 482), (499, 512, 491, 489), (494, 495, 497, 496), (496, 497, 499, 498), (495, 494, 500), (501, 503, 504, 502), (503, 505, 506, 504), (502, 507, 501), (494, 496, 503, 501), (497, 495, 502, 504), (498, 499, 508), (496, 498, 505, 503), (499, 497, 504, 506), (500, 494, 501, 507), (495, 500, 507, 502), (512, 509, 510, 511, 513), (506, 505, 510, 509), (505, 498, 511, 510), (499, 506, 509, 512), (514, 515, 517, 516), (516, 517, 532, 548), (515, 514, 518), (519, 521, 522, 520), (521, 523, 524, 522), (520, 525, 519), (514, 516, 521, 519), (517, 515, 520, 522), (548, 532, 574), (516, 548, 523, 521), (532, 517, 522, 524), (518, 514, 519, 525), (515, 518, 525, 520), (543, 526, 527, 559, 579), (524, 523, 527, 526), (523, 548, 559, 527), (532, 524, 526, 543), (528, 530, 531, 529), (530, 564, 532, 531), (529, 533, 528), (534, 535, 537, 536), (536, 537, 539, 538), (535, 534, 540), (528, 534, 536, 530), (531, 537, 535, 529), (564, 574, 532), (530, 536, 538, 564), (532, 539, 537, 531), (533, 540, 534, 528), (529, 535, 540, 533), (543, 579, 577, 542, 541), (539, 541, 542, 538), (538, 542, 577, 564), (532, 543, 541, 539), (544, 546, 547, 545), (546, 548, 565, 547), (545, 549, 544), (550, 551, 553, 552), (552, 553, 555, 554), (551, 550, 556), (544, 550, 552, 546), (547, 553, 551, 545), (548, 574, 565), (546, 552, 554, 548), (565, 555, 553, 547), (549, 556, 550, 544), (545, 551, 556, 549), (578, 579, 559, 558, 557), (555, 557, 558, 554), (554, 558, 559, 548), (565, 578, 557, 555), (560, 561, 563, 562), (562, 563, 565, 564), (561, 560, 566), (567, 569, 570, 568), (569, 571, 572, 570), (568, 573, 567), (560, 562, 569, 567), (563, 561, 568, 570), (564, 565, 574), (562, 564, 571, 569), (565, 563, 570, 572), (566, 560, 567, 573), (561, 566, 573, 568), (578, 575, 576, 577, 579), (572, 571, 576, 575), (571, 564, 577, 576), (565, 572, 575, 578), (580, 581, 583, 582), (582, 583, 598, 614), (581, 580, 584), (585, 587, 588, 586), (587, 589, 590, 588), (586, 591, 585), (580, 582, 587, 585), (583, 581, 586, 588), (614, 598, 640), (582, 614, 589, 587), (598, 583, 588, 590), (584, 580, 585, 591), (581, 584, 591, 586), (609, 592, 593, 625, 645), (590, 589, 593, 592), (589, 614, 625, 593), (598, 590, 592, 609), (594, 596, 597, 595), (596, 630, 598, 597), (595, 599, 594), (600, 601, 603, 602), (602, 603, 605, 604), (601, 600, 606), (594, 600, 602, 596), (597, 603, 601, 595), (630, 640, 598), (596, 602, 604, 630), (598, 605, 603, 597), (599, 606, 600, 594), (595, 601, 606, 599), (609, 645, 643, 608, 607), (605, 607, 608, 604), (604, 608, 643, 630), (598, 609, 607, 605), (610, 612, 613, 611), (612, 614, 631, 613), (611, 615, 610), (616, 617, 619, 618), (618, 619, 621, 620), (617, 616, 622), (610, 616, 618, 612), (613, 619, 617, 611), (614, 640, 631), (612, 618, 620, 614), (631, 621, 619, 613), (615, 622, 616, 610), (611, 617, 622, 615), (644, 645, 625, 624, 623), (621, 623, 624, 620), (620, 624, 625, 614), (631, 644, 623, 621), (626, 627, 629, 628), (628, 629, 631, 630), (627, 626, 632), (633, 635, 636, 634), (635, 637, 638, 636), (634, 639, 633), (626, 628, 635, 633), (629, 627, 634, 636), (630, 631, 640), (628, 630, 637, 635), (631, 629, 636, 638), (632, 626, 633, 639), (627, 632, 639, 634), (644, 641, 642, 643, 645), (638, 637, 642, 641), (637, 630, 643, 642), (631, 638, 641, 644), (646, 647, 649, 648), (648, 649, 664, 680), (647, 646, 650), (651, 653, 654, 652), (653, 655, 656, 654), (652, 657, 651), (646, 648, 653, 651), (649, 647, 652, 654), (680, 664, 706), (648, 680, 655, 653), (664, 649, 654, 656), (650, 646, 651, 657), (647, 650, 657, 652), (675, 658, 659, 691, 711), (656, 655, 659, 658), (655, 680, 691, 659), (664, 656, 658, 675), (660, 662, 663, 661), (662, 696, 664, 663), (661, 665, 660), (666, 667, 669, 668), (668, 669, 671, 670), (667, 666, 672), (660, 666, 668, 662), (663, 669, 667, 661), (696, 706, 664), (662, 668, 670, 696), (664, 671, 669, 663), (665, 672, 666, 660), (661, 667, 672, 665), (675, 711, 709, 674, 673), (671, 673, 674, 670), (670, 674, 709, 696), (664, 675, 673, 671), (676, 678, 679, 677), (678, 680, 697, 679), (677, 681, 676), (682, 683, 685, 684), (684, 685, 687, 686), (683, 682, 688), (676, 682, 684, 678), (679, 685, 683, 677), (680, 706, 697), (678, 684, 686, 680), (697, 687, 685, 679), (681, 688, 682, 676), (677, 683, 688, 681), (710, 711, 691, 690, 689), (687, 689, 690, 686), (686, 690, 691, 680), (697, 710, 689, 687), (692, 693, 695, 694), (694, 695, 697, 696), (693, 692, 698), (699, 701, 702, 700), (701, 703, 704, 702), (700, 705, 699), (692, 694, 701, 699), (695, 693, 700, 702), (696, 697, 706), (694, 696, 703, 701), (697, 695, 702, 704), (698, 692, 699, 705), (693, 698, 705, 700), (710, 707, 708, 709, 711), (704, 703, 708, 707), (703, 696, 709, 708), (697, 704, 707, 710), (712, 713, 715, 714), (714, 715, 730, 746), (713, 712, 716), (717, 719, 720, 718), (719, 721, 722, 720), (718, 723, 717), (712, 714, 719, 717), (715, 713, 718, 720), (746, 730, 772), (714, 746, 721, 719), (730, 715, 720, 722), (716, 712, 717, 723), (713, 716, 723, 718), (741, 724, 725, 757, 777), (722, 721, 725, 724), (721, 746, 757, 725), (730, 722, 724, 741), (726, 728, 729, 727), (728, 762, 730, 729), (727, 731, 726), (732, 733, 735, 734), (734, 735, 737, 736), (733, 732, 738), (726, 732, 734, 728), (729, 735, 733, 727), (762, 772, 730), (728, 734, 736, 762), (730, 737, 735, 729), (731, 738, 732, 726), (727, 733, 738, 731), (741, 777, 775, 740, 739), (737, 739, 740, 736), (736, 740, 775, 762), (730, 741, 739, 737), (742, 744, 745, 743), (744, 746, 763, 745), (743, 747, 742), (748, 749, 751, 750), (750, 751, 753, 752), (749, 748, 754), (742, 748, 750, 744), (745, 751, 749, 743), (746, 772, 763), (744, 750, 752, 746), (763, 753, 751, 745), (747, 754, 748, 742), (743, 749, 754, 747), (776, 777, 757, 756, 755), (753, 755, 756, 752), (752, 756, 757, 746), (763, 776, 755, 753), (758, 759, 761, 760), (760, 761, 763, 762), (759, 758, 764), (765, 767, 768, 766), (767, 769, 770, 768), (766, 771, 765), (758, 760, 767, 765), (761, 759, 766, 768), (762, 763, 772), (760, 762, 769, 767), (763, 761, 768, 770), (764, 758, 765, 771), (759, 764, 771, 766), (776, 773, 774, 775, 777), (770, 769, 774, 773), (769, 762, 775, 774), (763, 770, 773, 776)])
me_cube_015.polygons.foreach_set('material_index', [0, 0, 0, 0, 0, 0, 0, 0, 0, 0, 0, 0, 0, 0, 0, 0, 0, 0, 0, 0, 0, 0, 0, 0, 0, 0, 0, 0, 0, 0, 0, 0, 0, 0, 0, 0, 0, 0, 0, 0, 0, 0, 0, 0, 0, 0, 0, 0, 0, 0, 0, 0, 0, 0, 0, 0, 0, 0, 0, 0, 0, 0, 0, 0, 0, 0, 0, 0, 0, 0, 0, 0, 0, 0, 0, 0, 0, 0, 0, 0, 0, 0, 0, 0, 0, 0, 0, 0, 0, 0, 0, 0, 0, 0, 0, 0, 0, 0, 0, 0, 0, 0, 0, 0, 0, 0, 0, 0, 0, 0, 0, 0, 0, 0, 0, 0, 0, 0, 0, 0, 0, 0, 0, 0, 0, 0, 0, 0, 0, 0, 0, 0, 0, 0, 0, 0, 0, 0, 0, 0, 0, 0, 0, 0, 0, 0, 0, 0, 0, 0, 0, 0, 0, 0, 0, 0, 0, 0, 0, 0, 0, 0, 0, 0, 0, 0, 0, 0, 0, 0, 0, 0, 0, 0, 0, 0, 0, 0, 0, 0, 0, 0, 0, 0, 0, 0, 0, 0, 0, 0, 0, 0, 0, 0, 0, 0, 0, 0, 0, 0, 0, 0, 0, 0, 0, 0, 0, 0, 0, 0, 0, 0, 0, 0, 0, 0, 0, 0, 0, 0, 0, 0, 0, 0, 0, 0, 0, 0, 0, 0, 0, 0, 0, 0, 0, 0, 0, 0, 0, 0, 0, 0, 0, 0, 0, 0, 0, 0, 0, 0, 0, 0, 0, 0, 0, 0, 0, 0, 0, 0, 0, 0, 0, 0, 0, 0, 0, 0, 0, 0, 0, 0, 0, 0, 0, 0, 0, 0, 0, 0, 0, 0, 0, 0, 0, 0, 0, 0, 0, 0, 0, 0, 0, 0, 0, 0, 0, 0, 0, 0, 0, 0, 0, 0, 0, 0, 0, 0, 0, 0, 0, 0, 0, 0, 0, 0, 0, 0, 0, 0, 0, 0, 0, 0, 0, 0, 0, 0, 0, 0, 0, 0, 0, 0, 0, 0, 0, 0, 0, 0, 0, 0, 0, 0, 0, 0, 0, 0, 0, 0, 0, 0, 0, 0, 0, 0, 0, 0, 0, 0, 1, 1, 1, 1, 1, 1, 1, 1, 1, 1, 1, 1, 1, 1, 1, 1, 1, 1, 1, 1, 1, 1, 1, 1, 1, 1, 1, 1, 1, 1, 1, 1, 1, 1, 1, 1, 1, 1, 1, 1, 1, 1, 1, 1, 1, 1, 1, 1, 1, 1, 1, 1, 1, 1, 1, 1, 1, 1, 1, 1, 1, 1, 1, 1, 1, 1, 1, 1, 1, 1, 1, 1, 1, 1, 1, 1, 1, 1, 1, 1, 1, 1, 1, 1, 1, 1, 1, 1, 1, 1, 1, 1, 1, 1, 1, 1, 1, 1, 1, 1, 1, 1, 1, 1, 1, 1, 1, 1, 1, 1, 1, 1, 1, 1, 1, 1, 1, 1, 1, 1, 1, 1, 1, 1, 1, 1, 1, 1, 1, 1, 1, 1, 1, 1, 1, 1, 1, 1, 1, 1, 1, 1, 1, 1, 1, 1, 1, 1, 1, 1, 1, 1, 1, 1, 1, 1, 1, 1, 1, 1, 1, 1, 1, 1, 1, 1, 1, 1, 1, 1, 1, 1, 1, 1, 1, 1, 1, 1, 1, 1, 1, 1, 1, 1, 1, 1, 1, 1, 1, 1, 1, 1, 1, 1, 1, 1, 1, 1, 1, 1, 1, 1, 1, 1, 1, 1, 1, 1, 1, 1, 1, 1, 1, 1, 1, 1, 1, 1, 1, 1, 1, 1, 1, 1, 1, 1, 1, 1, 1, 1, 1, 1, 1, 1, 1, 1, 1, 1, 1, 1, 1, 1, 1, 1, 1, 1, 1, 1, 1, 1, 1, 1, 1, 1, 1, 1, 1, 1, 1, 1, 1, 1, 1, 1, 1, 1, 1, 1, 1, 1, 1, 1, 1, 1, 1, 1, 1, 1, 1, 1, 1, 1, 1, 1, 1, 1, 1, 1, 1, 1, 1, 1, 1, 1, 1, 1, 1, 1, 1, 1, 1, 1, 1, 1, 1, 1, 1, 1, 1, 1, 1, 1, 1, 1, 1, 1, 1, 1, 1, 1, 1, 1, 1, 1, 1, 1, 1, 1, 1, 1, 1, 1, 1, 1, 1, 1, 1, 1, 1, 1, 1, 1, 1, 1, 1, 1, 1, 1, 1, 1, 1, 1, 1, 1, 1, 1, 1, 1, 1, 1, 1, 1, 1, 1, 1, 1, 1, 1, 1, 1, 1, 1, 1, 1, 1, 1, 1, 1, 1, 1, 1, 1, 1, 1, 1, 1, 1, 1, 1, 1, 1, 1, 1, 1, 1, 1, 1, 1, 1, 1, 1, 1, 1, 1, 1, 1, 1, 1])
me_cube_015.materials.append(mat_green)
me_cube_015.materials.append(mat_pink)
me_cube_015.use_remesh_preserve_volume = False
me_cube_015.use_remesh_preserve_attributes = False
me_cube_015.use_mirror_vertex_groups = False
me_cube_015.update()

# ---- objects
ob_cactusflowers_2 = bpy.data.objects.new('CactusFlowers_2', me_cube_015)

# ---- transforms, parenting, visibility, modifiers, constraints
ob_cactusflowers_2.location = (0.0, 0.0, 0.0)
ob_cactusflowers_2.lineart.crease_threshold = 0.0

# ---- collection membership
col_collection_1.objects.link(ob_cactusflowers_2)

# ---- scene / render settings (as saved in the file)
scene.frame_start = 1; scene.frame_end = 250; scene.frame_set(0)
scene.render.engine = 'CYCLES'
scene.render.resolution_x = 1000
scene.render.resolution_y = 1000
scene.render.dither_intensity = 0.0
scene.cycles.samples = 200
scene.cycles.sampling_pattern = 'TABULATED_SOBOL'
scene.cycles.light_sampling_threshold = 0.0
scene.cycles.use_adaptive_sampling = False
scene.cycles.use_light_tree = False
scene.cycles.caustics_reflective = False
scene.cycles.caustics_refractive = False
scene.cycles.blur_glossy = 0.0
scene.cycles.max_bounces = 2
scene.cycles.pixel_filter_type = 'GAUSSIAN'
scene.cycles.sample_clamp_indirect = 0.0
scene.view_settings.view_transform = 'Standard'
bpy.context.view_layer.update()

# ---- added for rendering (the .blend has no active camera): camera
cam_auto = bpy.data.cameras.new('AutoCamera')
cam_auto.lens = 50.0
cam_auto.sensor_width = 36.0
cam_auto.clip_end = 1000.0
ob_auto_camera = bpy.data.objects.new('AutoCamera', cam_auto)
scene.collection.objects.link(ob_auto_camera)
ob_auto_camera.location = (2.36891, -2.70795, 2.77065)
ob_auto_camera.rotation_euler = (1.09748, -7.21219e-08, 0.694738)
scene.camera = ob_auto_camera
bpy.context.view_layer.update()

